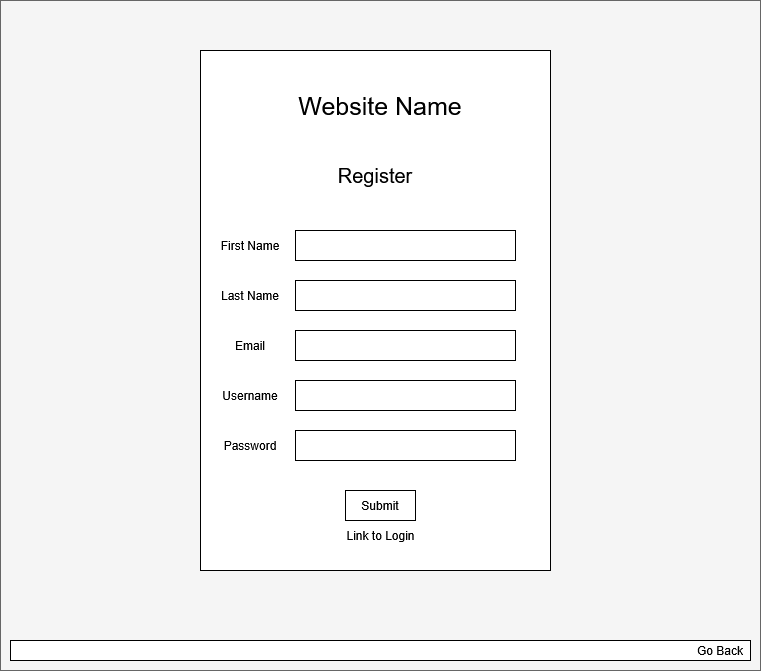

The diagram above was exported from draw.io. Its source (the exported page's mxGraphModel, read from the mxfile embedded in the PNG):
<mxGraphModel dx="1213" dy="659" grid="1" gridSize="10" guides="1" tooltips="1" connect="1" arrows="1" fold="1" page="1" pageScale="1" pageWidth="827" pageHeight="1169" math="0" shadow="0">
  <root>
    <mxCell id="0" />
    <mxCell id="1" parent="0" />
    <mxCell id="emt7XWrSEOtQ3qkAkqc4-16" value="" style="rounded=0;whiteSpace=wrap;html=1;fillColor=#f5f5f5;fontColor=#333333;strokeColor=#666666;" parent="1" vertex="1">
      <mxGeometry x="20" y="20" width="760" height="670" as="geometry" />
    </mxCell>
    <mxCell id="emt7XWrSEOtQ3qkAkqc4-1" value="" style="rounded=0;whiteSpace=wrap;html=1;" parent="1" vertex="1">
      <mxGeometry x="220" y="70" width="350" height="520" as="geometry" />
    </mxCell>
    <mxCell id="emt7XWrSEOtQ3qkAkqc4-3" value="" style="rounded=0;whiteSpace=wrap;html=1;" parent="1" vertex="1">
      <mxGeometry x="315" y="400" width="220" height="30" as="geometry" />
    </mxCell>
    <mxCell id="emt7XWrSEOtQ3qkAkqc4-4" value="Username" style="text;html=1;align=center;verticalAlign=middle;whiteSpace=wrap;rounded=0;" parent="1" vertex="1">
      <mxGeometry x="240" y="400" width="60" height="30" as="geometry" />
    </mxCell>
    <mxCell id="emt7XWrSEOtQ3qkAkqc4-5" value="" style="rounded=0;whiteSpace=wrap;html=1;" parent="1" vertex="1">
      <mxGeometry x="315" y="450" width="220" height="30" as="geometry" />
    </mxCell>
    <mxCell id="emt7XWrSEOtQ3qkAkqc4-6" value="Password" style="text;html=1;align=center;verticalAlign=middle;whiteSpace=wrap;rounded=0;" parent="1" vertex="1">
      <mxGeometry x="240" y="450" width="60" height="30" as="geometry" />
    </mxCell>
    <mxCell id="emt7XWrSEOtQ3qkAkqc4-7" value="Submit" style="rounded=0;whiteSpace=wrap;html=1;" parent="1" vertex="1">
      <mxGeometry x="365" y="510" width="70" height="30" as="geometry" />
    </mxCell>
    <mxCell id="emt7XWrSEOtQ3qkAkqc4-10" value="Link to Login" style="text;html=1;align=center;verticalAlign=middle;whiteSpace=wrap;rounded=0;" parent="1" vertex="1">
      <mxGeometry x="332.5" y="540" width="135" height="30" as="geometry" />
    </mxCell>
    <mxCell id="emt7XWrSEOtQ3qkAkqc4-11" value="Register" style="text;html=1;align=center;verticalAlign=middle;whiteSpace=wrap;rounded=0;fontSize=20;" parent="1" vertex="1">
      <mxGeometry x="365" y="180" width="60" height="30" as="geometry" />
    </mxCell>
    <mxCell id="xD1DSDvbxJci1-B4v9My-2" value="" style="rounded=0;whiteSpace=wrap;html=1;" vertex="1" parent="1">
      <mxGeometry x="315" y="350" width="220" height="30" as="geometry" />
    </mxCell>
    <mxCell id="xD1DSDvbxJci1-B4v9My-3" value="" style="rounded=0;whiteSpace=wrap;html=1;" vertex="1" parent="1">
      <mxGeometry x="315" y="300" width="220" height="30" as="geometry" />
    </mxCell>
    <mxCell id="xD1DSDvbxJci1-B4v9My-4" value="" style="rounded=0;whiteSpace=wrap;html=1;" vertex="1" parent="1">
      <mxGeometry x="315" y="250" width="220" height="30" as="geometry" />
    </mxCell>
    <mxCell id="xD1DSDvbxJci1-B4v9My-5" value="Email" style="text;html=1;align=center;verticalAlign=middle;whiteSpace=wrap;rounded=0;" vertex="1" parent="1">
      <mxGeometry x="240" y="350" width="60" height="30" as="geometry" />
    </mxCell>
    <mxCell id="xD1DSDvbxJci1-B4v9My-6" value="Last Name" style="text;html=1;align=center;verticalAlign=middle;whiteSpace=wrap;rounded=0;" vertex="1" parent="1">
      <mxGeometry x="240" y="300" width="60" height="30" as="geometry" />
    </mxCell>
    <mxCell id="xD1DSDvbxJci1-B4v9My-7" value="First Name" style="text;html=1;align=center;verticalAlign=middle;whiteSpace=wrap;rounded=0;" vertex="1" parent="1">
      <mxGeometry x="235" y="250" width="70" height="30" as="geometry" />
    </mxCell>
    <mxCell id="xD1DSDvbxJci1-B4v9My-8" value="Website Name" style="text;html=1;align=center;verticalAlign=middle;whiteSpace=wrap;rounded=0;fontSize=25;" vertex="1" parent="1">
      <mxGeometry x="310" y="110" width="180" height="30" as="geometry" />
    </mxCell>
    <mxCell id="xD1DSDvbxJci1-B4v9My-9" value="" style="rounded=0;whiteSpace=wrap;html=1;" vertex="1" parent="1">
      <mxGeometry x="30" y="660" width="740" height="20" as="geometry" />
    </mxCell>
    <mxCell id="xD1DSDvbxJci1-B4v9My-10" value="Go Back" style="text;html=1;align=center;verticalAlign=middle;whiteSpace=wrap;rounded=0;" vertex="1" parent="1">
      <mxGeometry x="710" y="655" width="60" height="30" as="geometry" />
    </mxCell>
  </root>
</mxGraphModel>